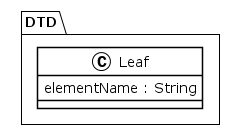

The diagram above was rendered by PlantUML. Its source (embedded in the PNG):
@startuml
!theme plain
package DTD {
class Leaf {
	 elementName : String
}
}
@enduml